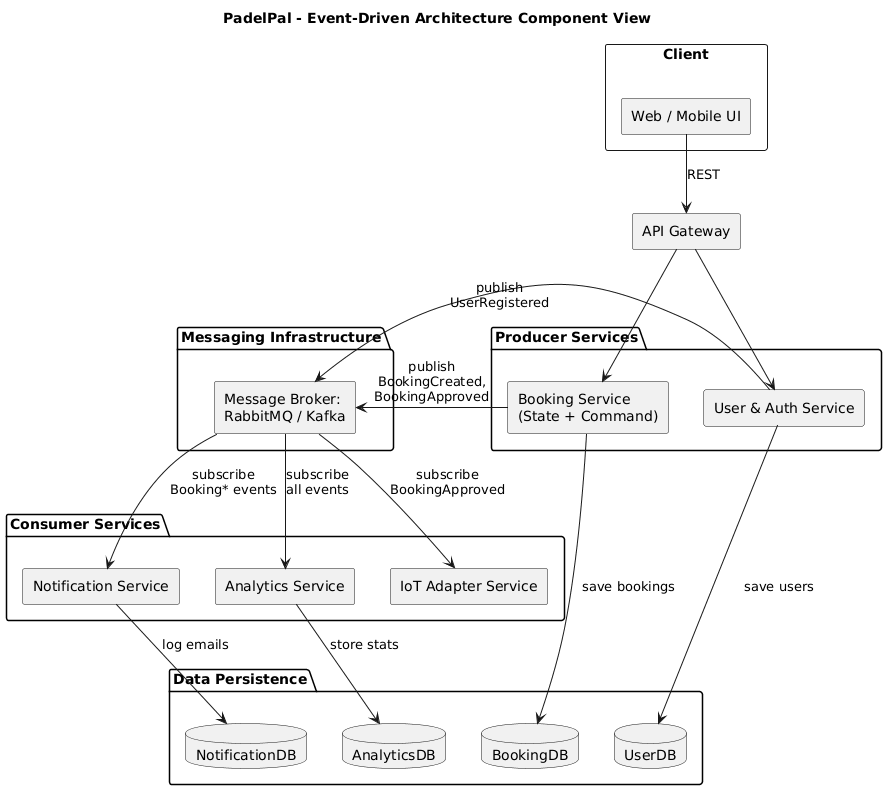

The diagram above was rendered by PlantUML. Its source (embedded in the PNG):
@startuml
title PadelPal - Event-Driven Architecture Component View
top to bottom direction

rectangle "Client" {
  rectangle "Web / Mobile UI" as ui
}

rectangle "API Gateway" as gw

package "Producer Services" {
  rectangle "Booking Service\n(State + Command)" as booking
  rectangle "User & Auth Service" as auth
}

package "Messaging Infrastructure" {
  rectangle "Message Broker:\nRabbitMQ / Kafka" as broker
}

package "Consumer Services" {
  rectangle "Notification Service" as notif
  rectangle "Analytics Service" as analytics
  rectangle "IoT Adapter Service" as iot
}

package "Data Persistence" {
  database "BookingDB"
  database "UserDB"
  database "NotificationDB"
  database "AnalyticsDB"
}

ui -down-> gw : REST
gw -down-> booking
gw -down-> auth

booking -down-> "BookingDB" : save bookings
auth    -down-> "UserDB"    : save users

booking -right-> broker : publish\nBookingCreated,\nBookingApproved
auth    -right-> broker : publish\nUserRegistered

broker -down-> notif : subscribe\nBooking* events
broker -down-> analytics : subscribe\nall events
broker -down-> iot : subscribe\nBookingApproved

notif    -down-> "NotificationDB" : log emails
analytics-down-> "AnalyticsDB"   : store stats
@enduml